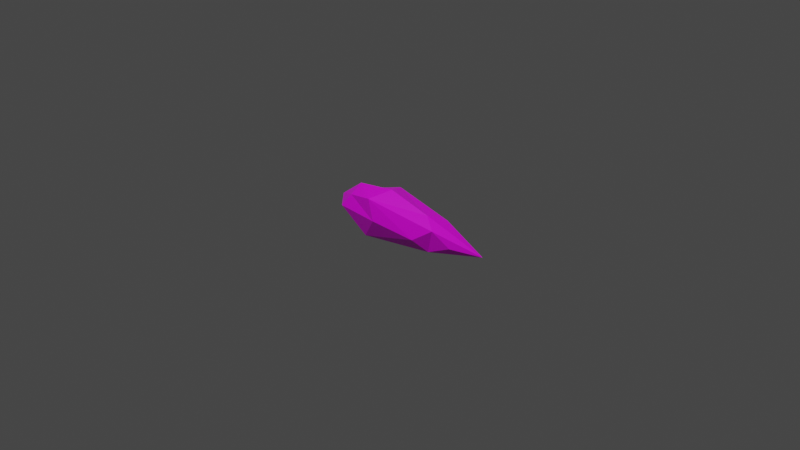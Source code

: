 # Source: ice_projectile.blend  (saved by Blender 2.91.10; exported with 4.5.12 LTS)
import bpy
from mathutils import Matrix  # noqa: F401  (used for matrix-valued properties, if any)

bpy.ops.wm.read_factory_settings(use_empty=True)
scene = bpy.context.scene
scene.name = 'Scene'

# ---- collections
col_collection = bpy.data.collections.new('Collection'); scene.collection.children.link(col_collection)

# ---- images (referenced by path relative to the original .blend; pixels are not part of the script)
import os
ASSET_DIR = os.environ.get("B2B_ASSET_DIR", "")  # directory of the original .blend (textures are referenced by path, not embedded)
HERE = os.path.dirname(os.path.abspath(__file__))  # packed textures are extracted next to this script under _unpacked/

def load_image(name, relpath, width, height, colorspace="sRGB"):
    """Load a texture the original file referenced (path relative to the .blend, or extracted next to this script)."""
    p = next((c for c in (os.path.join(HERE, relpath), os.path.join(ASSET_DIR, relpath)) if relpath and os.path.exists(c)), "")
    if p:
        img = bpy.data.images.load(p, check_existing=True)
        img.name = name
    else:  # same state as the original file: an image datablock whose file is absent (Cycles renders it pink)
        img = bpy.data.images.new(name, width, height)
        img.source = "FILE"
        img.filepath = "//" + (relpath or name)
    img.colorspace_settings.name = colorspace
    return img
img_ice_texture_png = load_image('ice texture.png', 'ice texture.png', 1024, 1024, 'sRGB')

# ---- materials (node trees are filled in below, after node groups)
mat_material_001 = bpy.data.materials.new('Material.001')
mat_material_001.alpha_threshold = 0.0
mat_material_001.use_transparent_shadow = False
mat_material_001.line_color = (0.0, 0.0, 0.0, 1.0)

# ---- material node trees
mat_material_001.use_nodes = True; mat_material_001.node_tree.nodes.clear()
_N = mat_material_001.node_tree.nodes; _L = mat_material_001.node_tree.links
n0 = _N.new('ShaderNodeOutputMaterial'); n0.name = 'Material Output'; n0.location = (300, 300)
n1 = _N.new('ShaderNodeBsdfPrincipled'); n1.name = 'Principled BSDF'; n1.location = (10, 300)
n1.distribution = 'GGX'
n1.subsurface_method = 'BURLEY'
n1.inputs[2].default_value = 0.4
n1.inputs[3].default_value = 1.45
n1.inputs[27].default_value = (0.0, 0.0, 0.0, 1.0)
n1.inputs[28].default_value = 1.0
n2 = _N.new('ShaderNodeTexImage'); n2.name = 'Image Texture'; n2.location = (-280, 280)
n2.image = img_ice_texture_png
_L.new(n1.outputs[0], n0.inputs[0])
_L.new(n2.outputs[0], n1.inputs[0])
n0.is_active_output = True

# ---- world
world_world = bpy.data.worlds.new('World'); scene.world = world_world
world_world.use_nodes = True; world_world.node_tree.nodes.clear()
_N = world_world.node_tree.nodes; _L = world_world.node_tree.links
n0 = _N.new('ShaderNodeOutputWorld'); n0.name = 'World Output'; n0.location = (300, 300)
n1 = _N.new('ShaderNodeBackground'); n1.name = 'Background'; n1.location = (10, 300)
n1.inputs[0].default_value = (0.05088, 0.05088, 0.05088, 1.0)
_L.new(n1.outputs[0], n0.inputs[0])
n0.is_active_output = True
world_world.color = (0.05088, 0.05088, 0.05088)
world_world.use_sun_shadow = False
world_world.sun_shadow_jitter_overblur = 0.0

# ---- cameras
cam_camera = bpy.data.cameras.new('Camera')
cam_camera.clip_end = 100.0
cam_camera.ortho_scale = 7.314

# ---- lights
light_light = bpy.data.lights.new('Light', 'POINT')
light_light.transmission_factor = 0.0
light_light.energy = 1000.0
light_light.shadow_soft_size = 0.1
light_light.shadow_maximum_resolution = 0.006
light_light.use_absolute_resolution = True

# ---- meshes
me_cube_001 = bpy.data.meshes.new('Cube.001')
me_cube_001.from_pydata([(-0.2086, 0.2148, 0.2148), (-0.2752, 0.2148, -0.2148), (-0.224, -0.2148, 0.2148), (-0.2752, -0.2148, -0.2148), (-0.8606, 1.863e-09, 4.657e-10), (1.151, -4.657e-10, -1.863e-09), (-0.2268, 0.3098, 1.863e-09), (-0.1049, -0.2658, 0.02236), (-0.5566, -0.1552, 0.1356), (-0.1049, -0.000756, 0.2874), (-0.2268, 1.863e-09, -0.2956), (-0.5021, 0.1356, 0.1356), (0.6019, -0.1337, 0.1201), (-0.5566, -0.1356, -0.1356), (-0.5566, 0.1356, -0.1356), (0.553, -0.1325, -0.1222), (0.5497, 0.1322, 0.1323), (0.552, 0.1262, -0.1262), (-0.5764, -1.148e-08, 0.2113), (-0.643, -0.2113, 1.09e-08), (-0.5764, 0.0, -0.2113), (0.4142, -0.222, -0.01227), (-0.5764, 0.2113, 2.481e-09), (0.4082, 0.2216, 0.01482), (0.3483, 0.01116, -0.1952), (0.423, -0.01797, 0.1887), (0.6255, 0.1389, 0.003021), (0.813, -0.1067, -0.001019), (0.5017, 0.000619, -0.1415)], [], [(11, 9, 0), (4, 18, 11), (2, 18, 8), (3, 19, 13), (8, 7, 2), (4, 19, 8), (4, 20, 13), (1, 20, 14), (3, 20, 10), (2, 21, 12), (3, 21, 7), (27, 15, 5), (4, 22, 14), (6, 11, 0), (1, 22, 6), (1, 23, 17), (0, 23, 6), (26, 16, 5), (3, 24, 15), (1, 24, 10), (28, 17, 5), (0, 25, 16), (2, 25, 9), (5, 16, 25), (4, 13, 19), (4, 11, 22), (4, 14, 20), (4, 8, 18), (12, 5, 25), (23, 16, 26), (24, 17, 28), (12, 21, 15), (3, 7, 19), (8, 19, 7), (2, 9, 18), (2, 12, 25), (2, 7, 21), (0, 9, 25), (0, 16, 23), (11, 18, 9), (6, 22, 11), (1, 14, 22), (1, 6, 23), (1, 17, 24), (3, 13, 20), (1, 10, 20), (3, 10, 24), (3, 15, 21), (23, 26, 17), (15, 24, 28), (15, 28, 5), (17, 26, 5), (12, 27, 5), (12, 15, 27)])
_uv = me_cube_001.uv_layers.new(name='UVMap')
_uv.uv.foreach_set('vector', [0.5487, 0.168, 0.5884, 0.3712, 0.4916, 0.3089, 0.6469, 0.005974, 0.6277, 0.1633, 0.5487, 0.168, 0.7057, 0.3363, 0.6277, 0.1633, 0.7057, 0.1683, 0.9179, 0.3959, 0.877, 0.2068, 0.9392, 0.2497, 0.8029, 0.1987, 0.7717, 0.425, 0.7057, 0.3363, 0.9255, 0.09, 0.877, 0.2068, 0.8029, 0.1987, 0.133, 0.08381, 0.1609, 0.1874, 0.1043, 0.2195, 0.2918, 0.2934, 0.1609, 0.1874, 0.2257, 0.1873, 0.09968, 0.3442, 0.1609, 0.1874, 0.1994, 0.3319, 0.7057, 0.3363, 0.6917, 0.6484, 0.5921, 0.7117, 0.9179, 0.3959, 0.6917, 0.6484, 0.7717, 0.425, 0.607, 0.831, 0.7154, 0.7414, 0.5379, 0.9887, 0.3979, 0.04684, 0.3866, 0.151, 0.3298, 0.173, 0.3845, 0.2976, 0.4557, 0.1888, 0.4916, 0.3089, 0.2918, 0.2934, 0.3866, 0.151, 0.3845, 0.2976, 0.2918, 0.2934, 0.4069, 0.5941, 0.3507, 0.674, 0.4916, 0.3089, 0.4069, 0.5941, 0.3845, 0.2976, 0.4106, 0.7021, 0.4695, 0.6644, 0.4269, 0.9556, 0.09968, 0.3442, 0.2737, 0.5915, 0.235, 0.7051, 0.2918, 0.2934, 0.2737, 0.5915, 0.1994, 0.3319, 0.2881, 0.665, 0.3507, 0.674, 0.3668, 0.9625, 0.4916, 0.3089, 0.5525, 0.6138, 0.4695, 0.6644, 0.7057, 0.3363, 0.5525, 0.6138, 0.5884, 0.3712, 0.4835, 0.9607, 0.4695, 0.6644, 0.5525, 0.6138, 0.9255, 0.09, 0.9392, 0.2497, 0.877, 0.2068, 0.3979, 0.04684, 0.4557, 0.1888, 0.3866, 0.151, 0.133, 0.08381, 0.2257, 0.1873, 0.1609, 0.1874, 0.6469, 0.005974, 0.7057, 0.1683, 0.6277, 0.1633, 0.5921, 0.7117, 0.4835, 0.9607, 0.5525, 0.6138, 0.4069, 0.5941, 0.4695, 0.6644, 0.4106, 0.7021, 0.2737, 0.5915, 0.3507, 0.674, 0.2881, 0.665, 0.5921, 0.7117, 0.6917, 0.6484, 0.7154, 0.7414, 0.9179, 0.3959, 0.7717, 0.425, 0.877, 0.2068, 0.8029, 0.1987, 0.877, 0.2068, 0.7717, 0.425, 0.7057, 0.3363, 0.5884, 0.3712, 0.6277, 0.1633, 0.7057, 0.3363, 0.5921, 0.7117, 0.5525, 0.6138, 0.7057, 0.3363, 0.7717, 0.425, 0.6917, 0.6484, 0.4916, 0.3089, 0.5884, 0.3712, 0.5525, 0.6138, 0.4916, 0.3089, 0.4695, 0.6644, 0.4069, 0.5941, 0.5487, 0.168, 0.6277, 0.1633, 0.5884, 0.3712, 0.3845, 0.2976, 0.3866, 0.151, 0.4557, 0.1888, 0.2918, 0.2934, 0.3298, 0.173, 0.3866, 0.151, 0.2918, 0.2934, 0.3845, 0.2976, 0.4069, 0.5941, 0.2918, 0.2934, 0.3507, 0.674, 0.2737, 0.5915, 0.09968, 0.3442, 0.1043, 0.2195, 0.1609, 0.1874, 0.2918, 0.2934, 0.1994, 0.3319, 0.1609, 0.1874, 0.09968, 0.3442, 0.1994, 0.3319, 0.2737, 0.5915, 0.9179, 0.3959, 0.7154, 0.7414, 0.6917, 0.6484, 0.4069, 0.5941, 0.4106, 0.7021, 0.3507, 0.674, 0.235, 0.7051, 0.2737, 0.5915, 0.2881, 0.665, 0.235, 0.7051, 0.2881, 0.665, 0.3668, 0.9625, 0.3507, 0.674, 0.4106, 0.7021, 0.4269, 0.9556, 0.5921, 0.7117, 0.607, 0.831, 0.5379, 0.9887, 0.5921, 0.7117, 0.7154, 0.7414, 0.607, 0.831])
me_cube_001.materials.append(mat_material_001)
me_cube_001.use_remesh_preserve_volume = False
me_cube_001.use_remesh_preserve_attributes = False
me_cube_001.use_mirror_vertex_groups = False
me_cube_001.update()

# ---- objects
ob_light = bpy.data.objects.new('Light', light_light)
ob_camera = bpy.data.objects.new('Camera', cam_camera)
ob_ice = bpy.data.objects.new('ice', me_cube_001)

# ---- transforms, parenting, visibility, modifiers, constraints
ob_light.location = (0.657, -2.456, 6.108)
ob_light.rotation_euler = (0.6503, 0.05522, 1.866)
ob_light.lock_rotations_4d = False
ob_light.empty_display_type = 'ARROWS'
ob_light.color = (0.0, 0.0, 0.0, 0.0)
ob_light.lineart.crease_threshold = 0.0
ob_camera.location = (7.359, -6.926, 4.958)
ob_camera.rotation_euler = (1.109, 0.0, 0.8149)
ob_camera.lock_rotations_4d = False
ob_camera.empty_display_type = 'ARROWS'
ob_camera.color = (0.0, 0.0, 0.0, 0.0)
ob_camera.display_type = 'WIRE'
ob_camera.lineart.crease_threshold = 0.0
ob_ice.location = (0.0, 0.0, 0.0)
ob_ice.lock_rotations_4d = False
ob_ice.empty_display_type = 'ARROWS'
ob_ice.lineart.crease_threshold = 0.0

# ---- collection membership
col_collection.objects.link(ob_light)
col_collection.objects.link(ob_camera)
col_collection.objects.link(ob_ice)

# ---- scene / render settings (as saved in the file)
scene.camera = ob_camera
scene.frame_start = 1; scene.frame_end = 250; scene.frame_set(1)
scene.render.engine = 'BLENDER_EEVEE_NEXT'
scene.cycles.use_denoising = False
scene.cycles.samples = 128
scene.cycles.sampling_pattern = 'TABULATED_SOBOL'
scene.cycles.use_adaptive_sampling = False
scene.cycles.use_light_tree = False
scene.view_settings.view_transform = 'Filmic'
bpy.context.view_layer.update()
